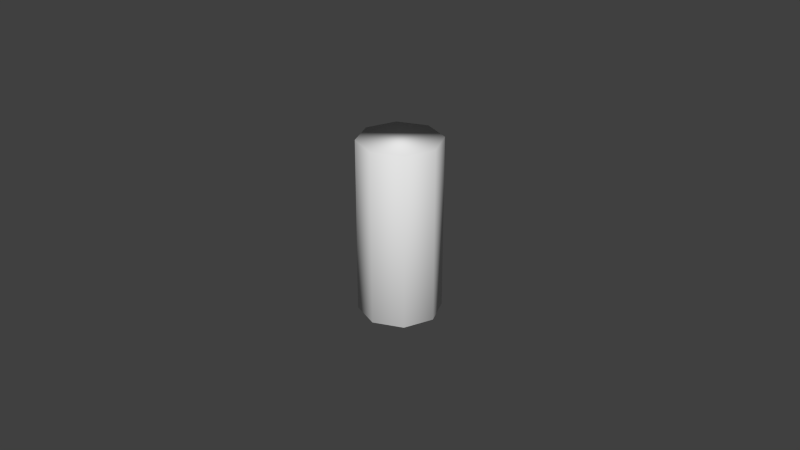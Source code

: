 # Source: stump1.blend  (saved by Blender 2.70.0; exported with 4.5.12 LTS)
import bpy
from mathutils import Matrix  # noqa: F401  (used for matrix-valued properties, if any)

bpy.ops.wm.read_factory_settings(use_empty=True)
scene = bpy.context.scene
scene.name = 'Scene'

# ---- collections
col_collection_1 = bpy.data.collections.new('Collection 1'); scene.collection.children.link(col_collection_1)

# ---- materials (node trees are filled in below, after node groups)
mat_wood = bpy.data.materials.new('wood')
mat_wood.alpha_threshold = 0.0
mat_wood.use_transparent_shadow = False
mat_wood.roughness = 0.5
mat_wood.specular_intensity = 0.0
mat_wood.line_color = (0.0, 0.0, 0.0, 1.0)
mat_rings = bpy.data.materials.new('rings')
mat_rings.alpha_threshold = 0.0
mat_rings.use_transparent_shadow = False
mat_rings.roughness = 0.5
mat_rings.specular_intensity = 0.0
mat_rings.line_color = (0.0, 0.0, 0.0, 1.0)
mat_material_002 = bpy.data.materials.new('Material.002')
mat_material_002.alpha_threshold = 0.0
mat_material_002.use_transparent_shadow = False
mat_material_002.roughness = 0.5
mat_material_002.specular_intensity = 0.0
mat_material_002.line_color = (0.0, 0.0, 0.0, 1.0)

# ---- material node trees

# ---- world
world_world = bpy.data.worlds.new('World'); scene.world = world_world
world_world.color = (0.05088, 0.05088, 0.05088)
world_world.use_sun_shadow = False
world_world.sun_shadow_jitter_overblur = 0.0
world_world.cycles.sampling_method = 'MANUAL'
world_world.cycles.sample_map_resolution = 256

# ---- meshes
me_cylinder = bpy.data.meshes.new('Cylinder')
me_cylinder.from_pydata([(0.0, 1.0, -1.0), (0.0, 1.0, 1.0), (0.7071, 0.7071, -1.0), (0.7071, 0.7071, 1.0), (1.0, -4.371e-08, -1.0), (1.0, -4.371e-08, 1.0), (0.7071, -0.7071, -1.0), (0.7071, -0.7071, 1.0), (-8.742e-08, -1.0, -1.0), (-8.742e-08, -1.0, 1.0), (-0.7071, -0.7071, -1.0), (-0.7071, -0.7071, 1.0), (-1.0, 1.192e-08, -1.0), (-1.0, 1.192e-08, 1.0), (-0.7071, 0.7071, -1.0), (-0.7071, 0.7071, 1.0)], [], [(0, 1, 3, 2), (2, 3, 5, 4), (4, 5, 7, 6), (6, 7, 9, 8), (8, 9, 11, 10), (10, 11, 13, 12), (3, 1, 15, 13, 11, 9, 7, 5), (14, 15, 1, 0), (12, 13, 15, 14), (0, 2, 4, 6, 8, 10, 12, 14)])
me_cylinder.polygons.foreach_set('use_smooth', [True] * 10)
me_cylinder.polygons.foreach_set('material_index', [0, 0, 0, 0, 0, 0, 1, 0, 0, 0])
_uv = me_cylinder.uv_layers.new(name='UVMap')
_uv.uv.foreach_set('vector', [0.7539, 0.309, 0.562, 0.7127, 0.4803, 0.7008, 0.6703, 0.2971, 0.6703, 0.2971, 0.4803, 0.7008, 0.4046, 0.6928, 0.5309, 0.2891, 0.5309, 0.2891, 0.4046, 0.6928, 0.3299, 0.6934, 0.1852, 0.2897, 0.1852, 0.2897, 0.3299, 0.6934, 0.2539, 0.7023, 0.06203, 0.2985, 0.06203, 0.2985, 0.2539, 0.7023, 0.1703, 0.7142, -0.01972, 0.3104, -0.01972, 0.3104, 0.1703, 0.7142, 0.03093, 0.7222, -0.09536, 0.3184, 0.5039, 0.9727, 0.8301, 0.8145, 0.9766, 0.5, 0.7989, 0.1582, 0.5, 0.02734, 0.1816, 0.1816, 0.03516, 0.5117, 0.2207, 0.8223, 0.8299, 0.3178, 0.6852, 0.7216, 0.562, 0.7127, 0.7539, 0.309, 0.9046, 0.3184, 1.031, 0.7222, 0.6852, 0.7216, 0.8299, 0.3178, 0.7539, 0.309, 0.6703, 0.2971, 0.5309, 0.2891, 0.8634, 0.2484, 1.062, 0.2985, 0.9803, 0.3104, 0.9046, 0.3184, 0.8299, 0.3178])
me_cylinder.materials.append(mat_wood)
me_cylinder.materials.append(mat_rings)
me_cylinder.use_remesh_preserve_volume = False
me_cylinder.use_remesh_preserve_attributes = False
me_cylinder.use_mirror_vertex_groups = False
me_cylinder.update()
me_leaves = bpy.data.meshes.new('leaves')
me_leaves.from_pydata([], [], [])
_uv = me_leaves.uv_layers.new(name='leafUV')
_uv.uv.foreach_set('vector', [])
me_leaves.materials.append(mat_material_002)
me_leaves.use_remesh_preserve_volume = False
me_leaves.use_remesh_preserve_attributes = False
me_leaves.use_mirror_vertex_groups = False
me_leaves.update()

# ---- objects
ob_cylinder = bpy.data.objects.new('Cylinder', me_cylinder)
ob_leaves = bpy.data.objects.new('leaves', me_leaves)

# ---- transforms, parenting, visibility, modifiers, constraints
ob_cylinder.location = (0.0, 0.0, 0.01998)
ob_cylinder.scale = (0.01273, 0.01273, 0.02737)
ob_cylinder.lineart.crease_threshold = 0.0
ob_leaves.location = (0.0, 0.0, 0.005028)
ob_leaves.scale = (0.1065, 0.1065, 0.1065)
ob_leaves.lineart.crease_threshold = 0.0

# ---- collection membership
col_collection_1.objects.link(ob_cylinder)
col_collection_1.objects.link(ob_leaves)

# ---- scene / render settings (as saved in the file)
scene.frame_start = 1; scene.frame_end = 250; scene.frame_set(1)
scene.render.engine = 'BLENDER_EEVEE_NEXT'
scene.render.resolution_percentage = 50
scene.render.dither_intensity = 0.0
scene.cycles.use_denoising = False
scene.cycles.samples = 10
scene.cycles.sampling_pattern = 'TABULATED_SOBOL'
scene.cycles.light_sampling_threshold = 0.0
scene.cycles.use_adaptive_sampling = False
scene.cycles.use_light_tree = False
scene.cycles.blur_glossy = 0.0
scene.cycles.volume_bounces = 1
scene.cycles.pixel_filter_type = 'GAUSSIAN'
scene.cycles.sample_clamp_indirect = 0.0
scene.view_settings.view_transform = 'Standard'
bpy.context.view_layer.update()

# ---- added for rendering (the .blend has no active camera and no usable light): camera, sun
cam_auto = bpy.data.cameras.new('AutoCamera')
cam_auto.lens = 50.0
cam_auto.sensor_width = 36.0
cam_auto.clip_end = 1000.0
ob_auto_camera = bpy.data.objects.new('AutoCamera', cam_auto)
scene.collection.objects.link(ob_auto_camera)
ob_auto_camera.location = (0.185045, -0.222054, 0.168016)
ob_auto_camera.rotation_euler = (1.09748, -7.21219e-08, 0.694738)
scene.camera = ob_auto_camera
light_auto_sun = bpy.data.lights.new('AutoSun', 'SUN')
light_auto_sun.energy = 3.0
light_auto_sun.angle = 0.0523599
ob_auto_sun = bpy.data.objects.new('AutoSun', light_auto_sun)
scene.collection.objects.link(ob_auto_sun)
ob_auto_sun.rotation_euler = (0.872665, 0.174533, 0.523599)
bpy.context.view_layer.update()
